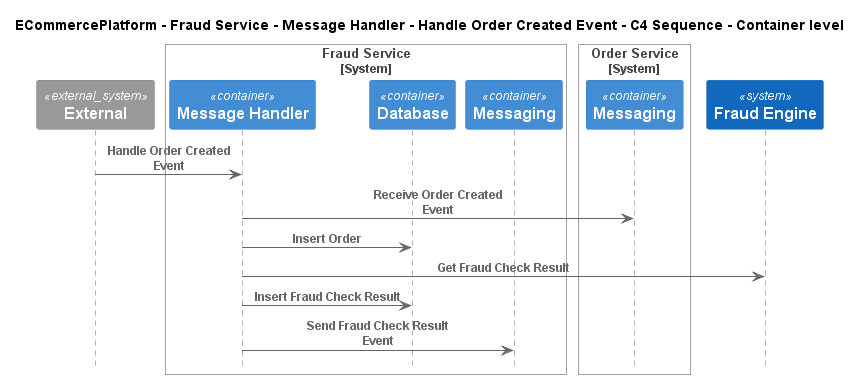

The diagram above was rendered by PlantUML. Its source (embedded in the PNG):
@startuml
!pragma layout smetana
!include ..\..\..\..\..\..\..\.c4s\C4_Sequence.puml

title ECommercePlatform - Fraud Service - Message Handler - Handle Order Created Event - C4 Sequence - Container level

System_Ext(C4InterFlow.SoftwareSystems.ExternalSystem, "External", "")

System_Boundary(ECommercePlatform.SoftwareSystems.FraudService, "Fraud Service")
    Container(ECommercePlatform.SoftwareSystems.FraudService.Containers.MessageHandler, "Message Handler", "", "")
    Container(ECommercePlatform.SoftwareSystems.FraudService.Containers.Database, "Database", "", "")
    Container(ECommercePlatform.SoftwareSystems.FraudService.Containers.Messaging, "Messaging", "", "")
Boundary_End()

System_Boundary(ECommercePlatform.SoftwareSystems.OrderService, "Order Service")
    Container(ECommercePlatform.SoftwareSystems.OrderService.Containers.Messaging, "Messaging", "", "")
Boundary_End()
System(ECommercePlatform.SoftwareSystems.FraudEngine, "Fraud Engine", "")

Rel(C4InterFlow.SoftwareSystems.ExternalSystem, ECommercePlatform.SoftwareSystems.FraudService.Containers.MessageHandler, "Handle Order Created Event")
Rel(ECommercePlatform.SoftwareSystems.FraudService.Containers.MessageHandler, ECommercePlatform.SoftwareSystems.OrderService.Containers.Messaging, "Receive Order Created Event")
Rel(ECommercePlatform.SoftwareSystems.FraudService.Containers.MessageHandler, ECommercePlatform.SoftwareSystems.FraudService.Containers.Database, "Insert Order")
Rel(ECommercePlatform.SoftwareSystems.FraudService.Containers.MessageHandler, ECommercePlatform.SoftwareSystems.FraudEngine, "Get Fraud Check Result")
Rel(ECommercePlatform.SoftwareSystems.FraudService.Containers.MessageHandler, ECommercePlatform.SoftwareSystems.FraudService.Containers.Database, "Insert Fraud Check Result")
Rel(ECommercePlatform.SoftwareSystems.FraudService.Containers.MessageHandler, ECommercePlatform.SoftwareSystems.FraudService.Containers.Messaging, "Send Fraud Check Result Event")


@enduml